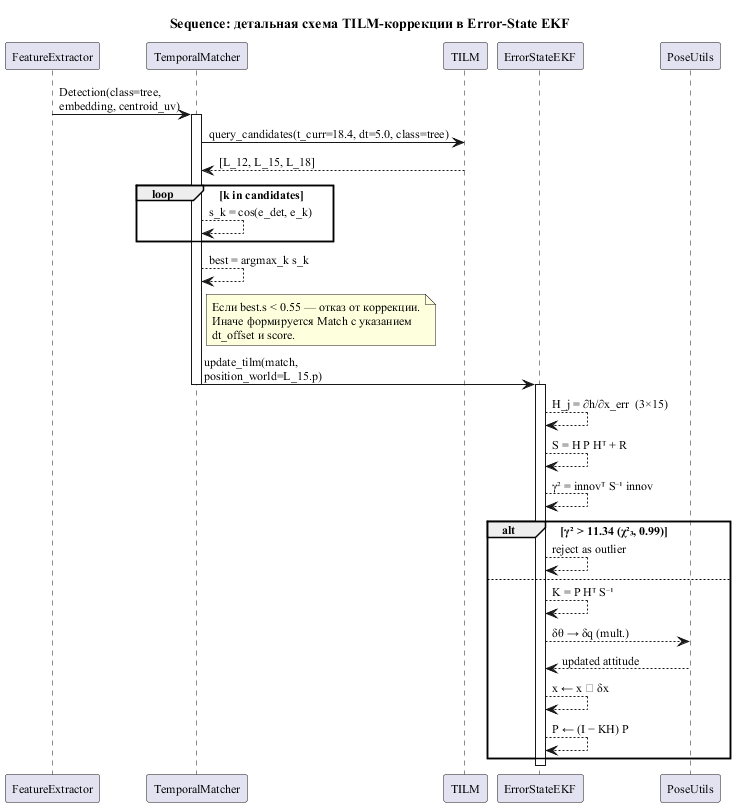

The diagram above was rendered by PlantUML. Its source (embedded in the PNG):
@startuml seq_tilm_match_update
skinparam backgroundColor #FFFFFF
skinparam shadowing false
skinparam defaultFontName "Times New Roman"
skinparam defaultFontSize 12

title Sequence: детальная схема TILM-коррекции в Error-State EKF

participant "FeatureExtractor" as fe
participant "TemporalMatcher" as tm
participant "TILM" as tilm
participant "ErrorStateEKF" as ekf
participant "PoseUtils" as pu

fe -> tm : Detection(class=tree,\nembedding, centroid_uv)
activate tm
tm -> tilm : query_candidates(t_curr=18.4, dt=5.0, class=tree)
tilm --> tm : [L_12, L_15, L_18]
loop k in candidates
  tm --> tm : s_k = cos(e_det, e_k)
end
tm --> tm : best = argmax_k s_k
note right of tm
  Если best.s < 0.55 — отказ от коррекции.
  Иначе формируется Match с указанием
  dt_offset и score.
end note
tm -> ekf : update_tilm(match,\nposition_world=L_15.p)
deactivate tm

activate ekf
ekf --> ekf : H_j = ∂h/∂x_err  (3×15)
ekf --> ekf : S = H P Hᵀ + R
ekf --> ekf : γ² = innovᵀ S⁻¹ innov
alt γ² > 11.34 (χ²₃, 0.99)
  ekf --> ekf : reject as outlier
else
  ekf --> ekf : K = P Hᵀ S⁻¹
  ekf --> pu : δθ → δq (mult.)
  pu --> ekf : updated attitude
  ekf --> ekf : x ← x ⊕ δx
  ekf --> ekf : P ← (I − KH) P
end
deactivate ekf
@enduml